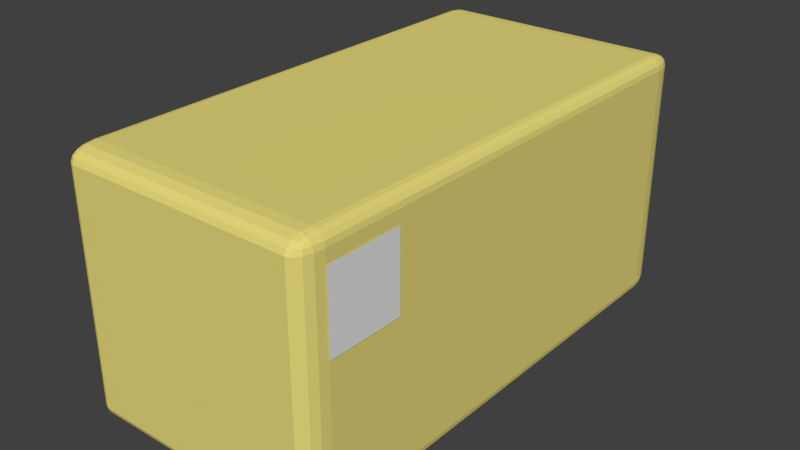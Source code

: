 # Source: Trans_Highlight_2_.blend  (saved by Blender 2.70.5; exported with 4.5.12 LTS)
import bpy
from mathutils import Matrix  # noqa: F401  (used for matrix-valued properties, if any)

bpy.ops.wm.read_factory_settings(use_empty=True)
scene = bpy.context.scene
scene.name = 'Scene'

# ---- collections
col_collection_1 = bpy.data.collections.new('Collection 1'); scene.collection.children.link(col_collection_1)

# ---- materials (node trees are filled in below, after node groups)
mat_material_001 = bpy.data.materials.new('Material.001')
mat_material_001.alpha_threshold = 0.0
mat_material_001.use_transparent_shadow = False
mat_material_001.roughness = 0.5
mat_material_001.line_color = (0.0, 0.0, 0.0, 1.0)
mat_material = bpy.data.materials.new('Material')
mat_material.alpha_threshold = 0.0
mat_material.use_transparent_shadow = False
mat_material.diffuse_color = (0.8, 0.7, 0.2, 1.0)
mat_material.roughness = 0.5
mat_material.line_color = (0.0, 0.0, 0.0, 1.0)

# ---- material node trees

# ---- world
world_world = bpy.data.worlds.new('World'); scene.world = world_world
world_world.color = (0.05088, 0.05088, 0.05088)
world_world.use_sun_shadow = False
world_world.sun_shadow_jitter_overblur = 0.0
world_world.cycles.sampling_method = 'MANUAL'
world_world.cycles.sample_map_resolution = 256

# ---- meshes
me_plane = bpy.data.meshes.new('Plane')
me_plane.from_pydata([(-1.0, -1.0, 0.0), (1.0, -1.0, 0.0), (-1.0, 1.0, 0.0), (1.0, 1.0, 0.0)], [], [(0, 1, 3, 2)])
_uv = me_plane.uv_layers.new(name='UVMap')
_uv.uv.foreach_set('vector', [0.003052, 0.006478, 0.9969, 0.006478, 0.9969, 0.9935, 0.003052, 0.9935])
me_plane.materials.append(mat_material_001)
me_plane.use_remesh_preserve_volume = False
me_plane.use_remesh_preserve_attributes = False
me_plane.use_mirror_vertex_groups = False
me_plane.update()
me_cube = bpy.data.meshes.new('Cube')
me_cube.from_pydata([(0.9, 1.0, -0.9), (1.0, 0.9, -0.9), (0.9, 0.9, -1.0), (0.9383, 0.9924, -0.9), (0.9707, 0.9707, -0.9), (0.9, 0.9924, -0.9383), (0.9392, 0.9832, -0.9392), (0.9656, 0.9656, -0.9372), (0.9577, 0.9577, -0.9577), (0.9924, 0.9, -0.9383), (0.9707, 0.9, -0.9707), (0.9924, 0.9383, -0.9), (0.9832, 0.9392, -0.9392), (0.9656, 0.9372, -0.9656), (0.9, 0.9383, -0.9924), (0.9, 0.9707, -0.9707), (0.9383, 0.9, -0.9924), (0.9392, 0.9392, -0.9832), (0.9372, 0.9656, -0.9656), (0.9, -0.9, -1.0), (1.0, -0.9, -0.9), (0.9, -1.0, -0.9), (0.9383, -0.9, -0.9924), (0.9707, -0.9, -0.9707), (0.9, -0.9383, -0.9924), (0.9392, -0.9392, -0.9832), (0.9656, -0.9372, -0.9656), (0.9577, -0.9577, -0.9577), (0.9924, -0.9383, -0.9), (0.9707, -0.9707, -0.9), (0.9924, -0.9, -0.9383), (0.9832, -0.9392, -0.9392), (0.9656, -0.9656, -0.9372), (0.9, -0.9924, -0.9383), (0.9, -0.9707, -0.9707), (0.9383, -0.9924, -0.9), (0.9392, -0.9832, -0.9392), (0.9372, -0.9656, -0.9656), (-0.9, -0.9, -1.0), (-0.9, -1.0, -0.9), (-1.0, -0.9, -0.9), (-0.9, -0.9383, -0.9924), (-0.9, -0.9707, -0.9707), (-0.9383, -0.9, -0.9924), (-0.9392, -0.9392, -0.9832), (-0.9372, -0.9656, -0.9656), (-0.9577, -0.9577, -0.9577), (-0.9383, -0.9924, -0.9), (-0.9707, -0.9707, -0.9), (-0.9, -0.9924, -0.9383), (-0.9392, -0.9832, -0.9392), (-0.9656, -0.9656, -0.9372), (-0.9924, -0.9, -0.9383), (-0.9707, -0.9, -0.9707), (-0.9924, -0.9383, -0.9), (-0.9832, -0.9392, -0.9392), (-0.9656, -0.9372, -0.9656), (-1.0, 0.9, -0.9), (-0.9, 1.0, -0.9), (-0.9, 0.9, -1.0), (-0.9924, 0.9383, -0.9), (-0.9707, 0.9707, -0.9), (-0.9924, 0.9, -0.9383), (-0.9832, 0.9392, -0.9392), (-0.9656, 0.9656, -0.9372), (-0.9577, 0.9577, -0.9577), (-0.9, 0.9924, -0.9383), (-0.9, 0.9707, -0.9707), (-0.9383, 0.9924, -0.9), (-0.9392, 0.9832, -0.9392), (-0.9372, 0.9656, -0.9656), (-0.9383, 0.9, -0.9924), (-0.9707, 0.9, -0.9707), (-0.9, 0.9383, -0.9924), (-0.9392, 0.9392, -0.9832), (-0.9656, 0.9372, -0.9656), (1.0, 0.9, 0.9), (0.9, 1.0, 0.9), (0.9, 0.9, 1.0), (0.9924, 0.9383, 0.9), (0.9707, 0.9707, 0.9), (0.9924, 0.9, 0.9383), (0.9832, 0.9392, 0.9392), (0.9656, 0.9656, 0.9372), (0.9577, 0.9577, 0.9577), (0.9, 0.9924, 0.9383), (0.9, 0.9707, 0.9707), (0.9383, 0.9924, 0.9), (0.9392, 0.9832, 0.9392), (0.9372, 0.9656, 0.9656), (0.9383, 0.9, 0.9924), (0.9707, 0.9, 0.9707), (0.9, 0.9383, 0.9924), (0.9392, 0.9392, 0.9832), (0.9656, 0.9372, 0.9656), (0.9, -0.9, 1.0), (0.9, -1.0, 0.9), (1.0, -0.9, 0.9), (0.9, -0.9383, 0.9924), (0.9, -0.9707, 0.9707), (0.9383, -0.9, 0.9924), (0.9392, -0.9392, 0.9832), (0.9372, -0.9656, 0.9656), (0.9577, -0.9577, 0.9577), (0.9383, -0.9924, 0.9), (0.9707, -0.9707, 0.9), (0.9, -0.9924, 0.9383), (0.9392, -0.9832, 0.9392), (0.9656, -0.9656, 0.9372), (0.9924, -0.9, 0.9383), (0.9707, -0.9, 0.9707), (0.9924, -0.9383, 0.9), (0.9832, -0.9392, 0.9392), (0.9656, -0.9372, 0.9656), (-0.9, -0.9, 1.0), (-1.0, -0.9, 0.9), (-0.9, -1.0, 0.9), (-0.9383, -0.9, 0.9924), (-0.9707, -0.9, 0.9707), (-0.9, -0.9383, 0.9924), (-0.9392, -0.9392, 0.9832), (-0.9656, -0.9372, 0.9656), (-0.9577, -0.9577, 0.9577), (-0.9924, -0.9383, 0.9), (-0.9707, -0.9707, 0.9), (-0.9924, -0.9, 0.9383), (-0.9832, -0.9392, 0.9392), (-0.9656, -0.9656, 0.9372), (-0.9, -0.9924, 0.9383), (-0.9, -0.9707, 0.9707), (-0.9383, -0.9924, 0.9), (-0.9392, -0.9832, 0.9392), (-0.9372, -0.9656, 0.9656), (-0.9, 1.0, 0.9), (-1.0, 0.9, 0.9), (-0.9, 0.9, 1.0), (-0.9383, 0.9924, 0.9), (-0.9707, 0.9707, 0.9), (-0.9, 0.9924, 0.9383), (-0.9392, 0.9832, 0.9392), (-0.9656, 0.9656, 0.9372), (-0.9577, 0.9577, 0.9577), (-0.9924, 0.9, 0.9383), (-0.9707, 0.9, 0.9707), (-0.9924, 0.9383, 0.9), (-0.9832, 0.9392, 0.9392), (-0.9656, 0.9372, 0.9656), (-0.9, 0.9383, 0.9924), (-0.9, 0.9707, 0.9707), (-0.9383, 0.9, 0.9924), (-0.9392, 0.9392, 0.9832), (-0.9372, 0.9656, 0.9656)], [], [(77, 0, 58, 133), (21, 96, 116, 39), (40, 115, 134, 57), (78, 135, 114, 95), (1, 76, 97, 20), (0, 3, 6, 5), (3, 4, 7, 6), (5, 6, 18, 15), (6, 7, 8, 18), (1, 9, 12, 11), (9, 10, 13, 12), (11, 12, 7, 4), (12, 13, 8, 7), (2, 14, 17, 16), (14, 15, 18, 17), (16, 17, 13, 10), (17, 18, 8, 13), (19, 22, 25, 24), (22, 23, 26, 25), (24, 25, 37, 34), (25, 26, 27, 37), (20, 28, 31, 30), (28, 29, 32, 31), (30, 31, 26, 23), (31, 32, 27, 26), (21, 33, 36, 35), (33, 34, 37, 36), (35, 36, 32, 29), (36, 37, 27, 32), (38, 41, 44, 43), (41, 42, 45, 44), (43, 44, 56, 53), (44, 45, 46, 56), (39, 47, 50, 49), (47, 48, 51, 50), (49, 50, 45, 42), (50, 51, 46, 45), (40, 52, 55, 54), (52, 53, 56, 55), (54, 55, 51, 48), (55, 56, 46, 51), (57, 60, 63, 62), (60, 61, 64, 63), (62, 63, 75, 72), (63, 64, 65, 75), (58, 66, 69, 68), (66, 67, 70, 69), (68, 69, 64, 61), (69, 70, 65, 64), (59, 71, 74, 73), (71, 72, 75, 74), (73, 74, 70, 67), (74, 75, 65, 70), (76, 79, 82, 81), (79, 80, 83, 82), (81, 82, 94, 91), (82, 83, 84, 94), (77, 85, 88, 87), (85, 86, 89, 88), (87, 88, 83, 80), (88, 89, 84, 83), (78, 90, 93, 92), (90, 91, 94, 93), (92, 93, 89, 86), (93, 94, 84, 89), (95, 98, 101, 100), (98, 99, 102, 101), (100, 101, 113, 110), (101, 102, 103, 113), (96, 104, 107, 106), (104, 105, 108, 107), (106, 107, 102, 99), (107, 108, 103, 102), (97, 109, 112, 111), (109, 110, 113, 112), (111, 112, 108, 105), (112, 113, 103, 108), (114, 117, 120, 119), (117, 118, 121, 120), (119, 120, 132, 129), (120, 121, 122, 132), (115, 123, 126, 125), (123, 124, 127, 126), (125, 126, 121, 118), (126, 127, 122, 121), (116, 128, 131, 130), (128, 129, 132, 131), (130, 131, 127, 124), (131, 132, 122, 127), (133, 136, 139, 138), (136, 137, 140, 139), (138, 139, 151, 148), (139, 140, 141, 151), (134, 142, 145, 144), (142, 143, 146, 145), (144, 145, 140, 137), (145, 146, 141, 140), (135, 147, 150, 149), (147, 148, 151, 150), (149, 150, 146, 143), (150, 151, 141, 146), (1, 20, 30, 9), (9, 30, 23, 10), (10, 23, 22, 16), (16, 22, 19, 2), (2, 59, 73, 14), (14, 73, 67, 15), (15, 67, 66, 5), (5, 66, 58, 0), (0, 77, 87, 3), (3, 87, 80, 4), (4, 80, 79, 11), (11, 79, 76, 1), (21, 39, 49, 33), (33, 49, 42, 34), (34, 42, 41, 24), (24, 41, 38, 19), (20, 97, 111, 28), (28, 111, 105, 29), (29, 105, 104, 35), (35, 104, 96, 21), (40, 57, 62, 52), (52, 62, 72, 53), (53, 72, 71, 43), (43, 71, 59, 38), (39, 116, 130, 47), (47, 130, 124, 48), (48, 124, 123, 54), (54, 123, 115, 40), (57, 134, 144, 60), (60, 144, 137, 61), (61, 137, 136, 68), (68, 136, 133, 58), (78, 95, 100, 90), (90, 100, 110, 91), (91, 110, 109, 81), (81, 109, 97, 76), (77, 133, 138, 85), (85, 138, 148, 86), (86, 148, 147, 92), (92, 147, 135, 78), (95, 114, 119, 98), (98, 119, 129, 99), (99, 129, 128, 106), (106, 128, 116, 96), (114, 135, 149, 117), (117, 149, 143, 118), (118, 143, 142, 125), (125, 142, 134, 115), (2, 19, 38, 59)])
me_cube.materials.append(mat_material)
me_cube.use_remesh_preserve_volume = False
me_cube.use_remesh_preserve_attributes = False
me_cube.use_mirror_vertex_groups = False
me_cube.update()

# ---- objects
ob_plane = bpy.data.objects.new('Plane', me_plane)
ob_cube = bpy.data.objects.new('Cube', me_cube)

# ---- transforms, parenting, visibility, modifiers, constraints
ob_plane.location = (0.5029, -0.75, 0.25)
ob_plane.rotation_euler = (1.571, 8.782e-07, 1.571)
ob_plane.scale = (0.15, 0.15, 0.15)
ob_plane.lineart.crease_threshold = 0.0
ob_cube.location = (0.0, 0.0, 0.0)
ob_cube.scale = (0.5, 1.0, 0.5)
ob_cube.lock_rotations_4d = False
ob_cube.empty_display_type = 'ARROWS'
ob_cube.lineart.crease_threshold = 0.0

# ---- collection membership
col_collection_1.objects.link(ob_plane)
col_collection_1.objects.link(ob_cube)

# ---- scene / render settings (as saved in the file)
scene.frame_start = 1; scene.frame_end = 250; scene.frame_set(1)
scene.render.engine = 'BLENDER_EEVEE_NEXT'
scene.render.resolution_percentage = 50
scene.render.dither_intensity = 0.0
scene.cycles.use_denoising = False
scene.cycles.samples = 10
scene.cycles.sampling_pattern = 'TABULATED_SOBOL'
scene.cycles.light_sampling_threshold = 0.0
scene.cycles.use_adaptive_sampling = False
scene.cycles.use_light_tree = False
scene.cycles.blur_glossy = 0.0
scene.cycles.volume_bounces = 1
scene.cycles.pixel_filter_type = 'GAUSSIAN'
scene.cycles.sample_clamp_indirect = 0.0
scene.view_settings.view_transform = 'Standard'
bpy.context.view_layer.update()

# ---- added for rendering (the .blend has no active camera and no usable light): camera, sun
cam_auto = bpy.data.cameras.new('AutoCamera')
cam_auto.lens = 50.0
cam_auto.sensor_width = 36.0
cam_auto.clip_end = 1000.0
ob_auto_camera = bpy.data.objects.new('AutoCamera', cam_auto)
scene.collection.objects.link(ob_auto_camera)
ob_auto_camera.location = (2.26887, -2.72091, 1.81394)
ob_auto_camera.rotation_euler = (1.09748, -7.21219e-08, 0.694738)
scene.camera = ob_auto_camera
light_auto_sun = bpy.data.lights.new('AutoSun', 'SUN')
light_auto_sun.energy = 3.0
light_auto_sun.angle = 0.0523599
ob_auto_sun = bpy.data.objects.new('AutoSun', light_auto_sun)
scene.collection.objects.link(ob_auto_sun)
ob_auto_sun.rotation_euler = (0.872665, 0.174533, 0.523599)
bpy.context.view_layer.update()
